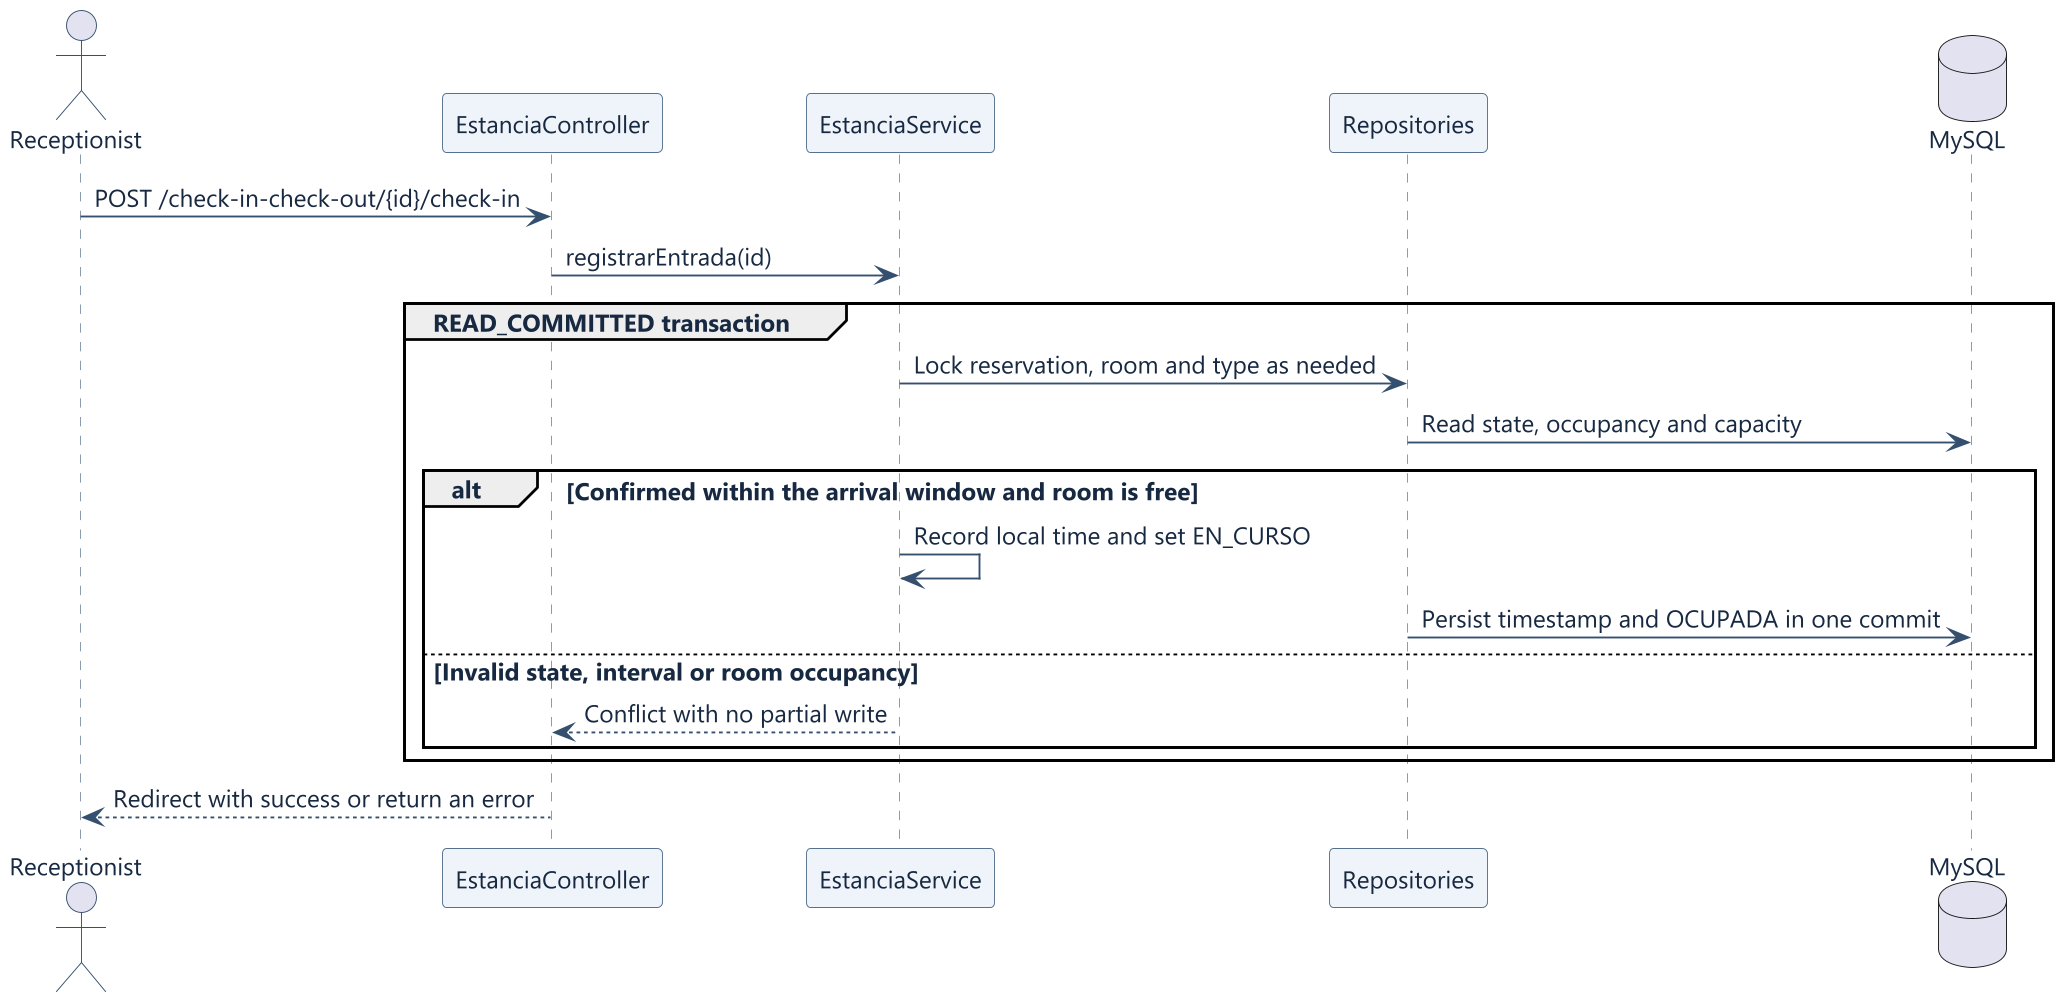

The diagram above was rendered by PlantUML. Its source (embedded in the PNG):
@startuml
skinparam dpi 180
skinparam shadowing false
skinparam defaultFontName Segoe UI
skinparam defaultFontSize 13
skinparam backgroundColor #FFFFFF
skinparam defaultFontColor #172841
skinparam ArrowColor #35506F
skinparam actorBorderColor #35506F
skinparam sequenceParticipantBackgroundColor #EFF4FA
skinparam sequenceParticipantBorderColor #55718D
skinparam sequenceLifeLineBorderColor #8295A9
skinparam classBackgroundColor #F4F7FB
skinparam classBorderColor #55718D
skinparam stateBackgroundColor #EFF4FA
skinparam stateBorderColor #55718D
skinparam usecaseBackgroundColor #EFF4FA
skinparam usecaseBorderColor #55718D
skinparam noteBackgroundColor #F4F8F5
skinparam noteBorderColor #739187
actor "Receptionist" as U
participant EstanciaController as C
participant EstanciaService as S
participant "Repositories" as R
database MySQL as DB
U -> C : POST /check-in-check-out/{id}/check-in
C -> S : registrarEntrada(id)
group READ_COMMITTED transaction
  S -> R : Lock reservation, room and type as needed
  R -> DB : Read state, occupancy and capacity
  alt Confirmed within the arrival window and room is free
    S -> S : Record local time and set EN_CURSO
    R -> DB : Persist timestamp and OCUPADA in one commit
  else Invalid state, interval or room occupancy
    S --> C : Conflict with no partial write
  end
end
C --> U : Redirect with success or return an error
@enduml